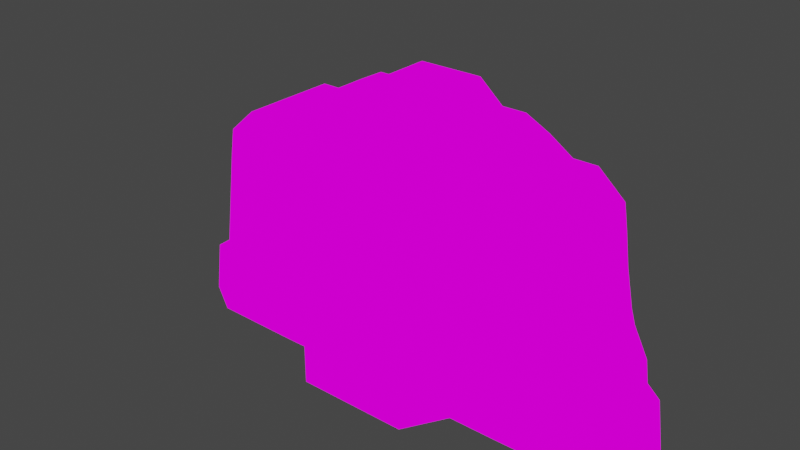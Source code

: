 # Source: ROC.LIFFFFKmidle2.blend  (saved by Blender 2.82.7; exported with 4.5.12 LTS)
import bpy
from mathutils import Matrix  # noqa: F401  (used for matrix-valued properties, if any)

bpy.ops.wm.read_factory_settings(use_empty=True)
scene = bpy.context.scene
scene.name = 'Scene'

# ---- collections
col_collection = bpy.data.collections.new('Collection'); scene.collection.children.link(col_collection)

# ---- images (referenced by path relative to the original .blend; pixels are not part of the script)
import os
ASSET_DIR = os.environ.get("B2B_ASSET_DIR", "")  # directory of the original .blend (textures are referenced by path, not embedded)
HERE = os.path.dirname(os.path.abspath(__file__))  # packed textures are extracted next to this script under _unpacked/

def load_image(name, relpath, width, height, colorspace="sRGB"):
    """Load a texture the original file referenced (path relative to the .blend, or extracted next to this script)."""
    p = next((c for c in (os.path.join(HERE, relpath), os.path.join(ASSET_DIR, relpath)) if relpath and os.path.exists(c)), "")
    if p:
        img = bpy.data.images.load(p, check_existing=True)
        img.name = name
    else:  # same state as the original file: an image datablock whose file is absent (Cycles renders it pink)
        img = bpy.data.images.new(name, width, height)
        img.source = "FILE"
        img.filepath = "//" + (relpath or name)
    img.colorspace_settings.name = colorspace
    return img
img_rockcliffsv2_png = load_image('RockCliffsv2.png', 'RockCliffsv2.png', 1024, 1024, 'sRGB')

# ---- materials (node trees are filled in below, after node groups)
mat_rockcliffsv2 = bpy.data.materials.new('RockCliffsv2')
mat_rockcliffsv2.alpha_threshold = 0.0
mat_rockcliffsv2.use_transparent_shadow = False
mat_rockcliffsv2.line_color = (0.0, 0.0, 0.0, 1.0)

# ---- material node trees
mat_rockcliffsv2.use_nodes = True; mat_rockcliffsv2.node_tree.nodes.clear()
_N = mat_rockcliffsv2.node_tree.nodes; _L = mat_rockcliffsv2.node_tree.links
n0 = _N.new('ShaderNodeOutputMaterial'); n0.name = 'Material Output'; n0.location = (400, 0)
n1 = _N.new('ShaderNodeLightPath'); n1.name = 'Light Path'; n1.location = (0, 250)
n2 = _N.new('ShaderNodeBsdfTransparent'); n2.name = 'Transparent BSDF'; n2.location = (-200, -100)
n3 = _N.new('ShaderNodeEmission'); n3.name = 'Emission'; n3.location = (-200, -200)
n4 = _N.new('ShaderNodeMixShader'); n4.name = 'Mix Shader'; n4.location = (200, 0)
n5 = _N.new('ShaderNodeMixShader'); n5.name = 'Mix Shader.001'; n5.location = (0, -100)
n6 = _N.new('ShaderNodeTexImage'); n6.name = 'Image Texture'; n6.location = (-500, 100)
n6.image = img_rockcliffsv2_png
n6.interpolation = 'Closest'
_L.new(n6.outputs[0], n3.inputs[0])
_L.new(n6.outputs[1], n5.inputs[0])
_L.new(n2.outputs[0], n5.inputs[1])
_L.new(n2.outputs[0], n4.inputs[1])
_L.new(n3.outputs[0], n5.inputs[2])
_L.new(n5.outputs[0], n4.inputs[2])
_L.new(n1.outputs[0], n4.inputs[0])
_L.new(n4.outputs[0], n0.inputs[0])
n0.is_active_output = True

# ---- world
world_world = bpy.data.worlds.new('World'); scene.world = world_world
world_world.use_nodes = True; world_world.node_tree.nodes.clear()
_N = world_world.node_tree.nodes; _L = world_world.node_tree.links
n0 = _N.new('ShaderNodeOutputWorld'); n0.name = 'World Output'; n0.location = (300, 300)
n1 = _N.new('ShaderNodeBackground'); n1.name = 'Background'; n1.location = (10, 300)
n1.inputs[0].default_value = (0.05088, 0.05088, 0.05088, 1.0)
_L.new(n1.outputs[0], n0.inputs[0])
n0.is_active_output = True
world_world.color = (0.05088, 0.05088, 0.05088)
world_world.use_sun_shadow = False
world_world.sun_shadow_jitter_overblur = 0.0

# ---- meshes
me_cube = bpy.data.meshes.new('Cube')
me_cube.from_pydata([(3.844, 1.0, -2.884), (2.163, 0.0, -0.8725), (0.163, 0.0, -0.1837), (1.163, 0.0, -0.62), (0.663, 0.0, -0.1837), (0.163, 0.5, -0.1837), (2.663, 2.0, -1.203), (2.663, 0.0, -4.689), (2.163, 2.0, -0.8725), (2.663, 0.5, -1.203), (3.879, 0.5, -2.717), (1.163, 1.5, -0.62), (1.163, 0.5, -0.62), (0.663, 0.5, -0.1837), (0.163, 1.0, -0.1837), (1.163, 1.0, -0.62), (3.163, 1.0, -1.203), (1.663, 0.5, -0.62), (2.163, 0.5, -0.8725), (1.663, 0.0, -0.62), (2.163, 1.5, -0.8725), (3.163, 1.5, -1.203), (0.663, 1.0, -0.1837), (1.663, 1.5, -0.62), (1.663, 1.0, -0.62), (2.163, 1.0, -0.8725), (2.663, 1.0, -1.203), (2.663, 1.5, -1.203), (0.663, 1.5, -0.1837), (0.163, 1.5, -0.1837), (1.163, 2.0, -0.62), (0.663, 0.0, -0.6837), (0.163, 0.0, -1.184), (0.163, -0.4054, -3.0), (2.663, 0.0, -2.203), (0.663, -0.4054, -2.684), (2.663, 0.0, -2.873), (1.663, 0.0, -2.62), (1.163, 0.0, -1.62), (1.163, 0.0, -1.12), (2.663, 0.0, -1.703), (1.663, 0.0, -1.12), (1.663, 0.0, -1.62), (2.163, 0.0, -1.373), (0.163, 0.0, -0.6837), (3.163, 0.0, -1.203), (2.663, 0.0, -1.203), (0.163, -0.4054, -2.184), (4.261, 0.0, -5.487), (0.663, -0.8575, -4.0), (0.663, -0.4054, -3.5), (5.073, 1.0, -5.379), (2.163, 0.0, -2.873), (0.163, 0.0, -1.684), (5.088, 1.0, -5.487), (1.163, -0.4054, -3.12), (3.902, 0.5, -2.884), (0.163, -0.4054, -2.684), (0.163, -0.4054, -3.5), (5.005, 1.5, -4.883), (2.663, 0.0, -3.373), (1.663, 0.0, -3.12), (2.663, 0.0, -2.703), (1.663, 0.0, -2.12), (0.663, -0.4054, -3.0), (0.663, 0.0, -1.684), (1.163, 0.0, -2.12), (0.663, 0.0, -1.184), (1.663, 0.0, -4.436), (2.663, 0.0, -4.189), (2.663, 0.0, -3.689), (1.163, -0.8575, -5.5), (1.163, -0.4054, -2.62), (0.663, -0.4054, -2.184), (1.163, -0.4054, -3.436), (1.663, 0.0, -3.436), (2.163, 0.0, -2.373), (1.663, 0.0, -3.936), (1.163, -0.4054, -3.936), (3.81, 2.0, -2.221), (2.163, 2.0, -4.189), (2.163, 0.0, -3.689), (2.163, 0.0, -1.873), (3.97, 2.0, -3.38), (2.163, 0.0, -3.373), (2.163, 0.0, -5.5), (4.751, 1.0, -4.684), (3.725, 0.5, -1.703), (2.163, 0.0, -4.189), (4.082, 0.0, -4.188), (4.414, 0.5, -3.693), (3.725, 1.5, -1.703), (3.725, 0.0, -1.703), (3.163, 0.5, -1.203), (4.371, 0.5, -3.38), (3.879, 1.0, -2.717), (3.879, 0.0, -2.717), (3.81, 0.5, -2.221), (3.81, 0.0, -2.221), (4.751, 1.5, -4.684), (3.97, 0.0, -3.38), (1.163, -0.8575, -4.436), (3.902, 0.0, -2.884), (4.682, 1.5, -4.188), (4.682, 1.0, -4.188), (4.482, 0.5, -4.188), (4.013, 0.0, -3.693), (3.81, 1.5, -2.221), (2.663, 0.0, -5.5), (4.414, 1.5, -3.693), (4.414, 1.0, -3.693), (3.163, 2.0, -1.203), (4.312, 1.0, -3.38), (4.312, 1.5, -3.38), (3.844, 1.5, -2.884), (3.879, 1.5, -2.717), (3.81, 1.0, -2.221), (3.725, 1.0, -1.703), (2.663, 0.0, -5.39), (2.163, 0.0, -6.0), (2.663, 0.0, -6.0), (5.156, 1.0, -5.983), (5.156, 0.5, -5.983), (0.163, -0.8575, -4.0), (4.246, 0.0, -5.379), (4.178, 0.0, -4.883), (2.163, 0.0, -4.689), (2.663, 0.0, -4.89), (1.663, 0.0, -6.0), (1.163, -0.8575, -6.0), (4.329, 2.0, -5.983), (1.663, 0.0, -5.5), (0.663, -0.8575, -4.5), (0.163, -0.8575, -4.5), (2.163, 0.0, -5.39), (1.663, 0.0, -5.138), (2.163, 0.0, -4.89), (1.663, 0.0, -4.638), (0.663, -0.8575, -6.0), (0.163, -0.8575, -5.5), (0.163, -0.8575, -5.0), (0.663, -0.8575, -5.5), (1.163, -0.8575, -5.138), (0.663, -0.8575, -5.0), (1.163, -0.8575, -4.638), (4.329, 0.0, -5.983), (0.163, -0.8575, -6.0), (5.156, 1.5, -5.983), (5.073, 0.5, -5.379), (5.088, 0.5, -5.487), (4.55, 0.5, -4.684), (4.246, 2.0, -5.379), (5.005, 0.5, -4.883), (4.15, 0.0, -4.684), (0.163, 2.0, -4.0), (5.073, 1.5, -5.379), (5.088, 1.5, -5.487), (2.163, 2.0, -5.5), (5.005, 1.0, -4.883), (0.663, 2.0, -3.0), (2.663, 2.0, -1.703), (3.725, 2.0, -1.703), (3.902, 2.0, -2.884), (3.879, 2.0, -2.717), (1.663, 2.0, -1.12), (2.663, 2.0, -3.373), (2.663, 2.0, -2.873), (2.163, 2.0, -1.373), (1.663, 2.0, -2.62), (2.663, 2.0, -2.703), (2.663, 2.0, -2.203), (1.163, 2.0, -1.62), (2.163, 2.0, -2.373), (2.163, 2.0, -3.689), (1.663, 2.0, -3.12), (1.663, 2.0, -0.6199), (2.163, 2.0, -1.873), (1.663, 2.0, -1.62), (2.163, 2.0, -2.873), (2.163, 2.0, -3.373), (1.163, 2.0, -1.12), (1.663, 2.0, -2.12), (0.663, 2.0, -0.6837), (1.163, 2.0, -2.12), (1.163, 2.0, -2.62), (0.663, 2.0, -1.184), (0.663, 2.0, -0.1837), (0.163, 2.0, -2.684), (1.163, 2.0, -3.12), (0.663, 2.0, -2.684), (0.163, 2.0, -0.1837), (0.663, 2.0, -1.684), (0.163, 2.0, -1.184), (0.663, 2.0, -2.184), (0.163, 2.0, -2.184), (0.163, 2.0, -0.6837), (0.163, 2.0, -1.684), (1.663, 2.0, -4.436), (4.15, 2.0, -4.684), (2.663, 2.0, -4.189), (1.163, 2.0, -4.436), (1.663, 2.0, -3.936), (4.082, 2.0, -4.188), (1.163, 2.0, -3.936), (2.663, 2.0, -3.689), (4.013, 2.0, -3.693), (0.663, 2.0, -3.5), (1.663, 2.0, -3.436), (1.163, 2.0, -3.436), (0.163, 2.0, -3.0), (0.163, 2.0, -3.5), (1.663, 2.0, -5.5), (2.663, 2.0, -6.0), (2.163, 2.0, -6.0), (4.261, 2.0, -5.487), (1.163, 2.0, -5.5), (2.663, 2.0, -4.89), (4.178, 2.0, -4.883), (2.663, 2.0, -5.5), (1.163, 2.0, -6.0), (2.663, 2.0, -5.39), (0.663, 2.0, -6.0), (2.663, 2.0, -4.689), (2.163, 2.0, -4.89), (2.163, 2.0, -5.39), (1.663, 2.0, -6.0), (2.163, 2.0, -4.689), (0.163, 2.0, -4.5), (1.663, 2.0, -5.138), (1.663, 2.0, -4.638), (1.163, 2.0, -5.138), (0.663, 2.0, -4.5), (0.163, 2.0, -5.5), (1.163, 2.0, -4.638), (0.663, 2.0, -5.5), (0.663, 2.0, -5.0), (0.163, 2.0, -6.0), (0.663, 2.0, -4.0), (0.163, 2.0, -5.0), (-3.844, 1.0, -2.884), (-2.163, 0.0, -0.8725), (0.0, 0.0, -0.1837), (-0.163, 0.0, -0.1837), (-1.163, 0.0, -0.62), (-0.663, 0.0, -0.1837), (-0.163, 0.5, -0.1837), (-2.663, 2.0, -1.203), (-2.663, 0.0, -4.689), (0.0, 2.0, -0.1837), (-2.163, 2.0, -0.8725), (-2.663, 0.5, -1.203), (-3.879, 0.5, -2.717), (-1.163, 1.5, -0.62), (0.0, 0.5, -0.1837), (-1.163, 0.5, -0.62), (0.0, 1.0, 0.0), (-0.663, 0.5, -0.1837), (-0.163, 1.0, -0.1837), (-1.163, 1.0, -0.62), (-3.163, 1.0, -1.203), (-1.663, 0.5, -0.62), (-2.163, 0.5, -0.8725), (0.0, 1.0, -0.1837), (0.0, 1.5, -0.1837), (-1.663, 0.0, -0.62), (-2.163, 1.5, -0.8725), (-3.163, 1.5, -1.203), (-0.663, 1.0, -0.1837), (-1.663, 1.5, -0.62), (-1.663, 1.0, -0.62), (-2.163, 1.0, -0.8725), (-2.663, 1.0, -1.203), (-2.663, 1.5, -1.203), (-0.663, 1.5, -0.1837), (-0.163, 1.5, -0.1837), (-1.163, 2.0, -0.62), (0.0, 0.5, 0.0), (-0.663, 0.0, -0.6837), (-0.163, 0.0, -1.184), (0.0, 1.5, 0.4133), (-0.163, -0.4054, -3.0), (-2.663, 0.0, -2.203), (-0.663, -0.4054, -2.684), (-2.663, 0.0, -2.873), (-1.663, 0.0, -2.62), (-1.163, 0.0, -1.62), (-1.163, 0.0, -1.12), (-2.663, 0.0, -1.703), (-1.663, 0.0, -1.12), (-1.663, 0.0, -1.62), (-2.163, 0.0, -1.373), (0.0, 0.0, -0.6837), (-0.163, 0.0, -0.6837), (-3.163, 0.0, -1.203), (-2.663, 0.0, -1.203), (-0.163, -0.4054, -2.184), (-4.261, 0.0, -5.487), (-0.663, -0.8575, -4.0), (-0.663, -0.4054, -3.5), (-5.073, 1.0, -5.379), (0.0, 0.0, -1.5), (-2.163, 0.0, -2.873), (-0.163, 0.0, -1.684), (0.0, 0.0, -1.684), (-5.088, 1.0, -5.487), (-1.163, -0.4054, -3.12), (0.0, 0.0, -1.184), (-3.902, 0.5, -2.884), (-0.163, -0.4054, -2.684), (0.0, -0.8575, -4.0), (0.0, -0.4054, -2.184), (0.0, -0.4054, -2.684), (-0.163, -0.4054, -3.5), (-5.005, 1.5, -4.883), (-2.663, 0.0, -3.373), (-1.663, 0.0, -3.12), (0.0, -0.4054, -3.0), (0.0, -0.4054, -3.5), (-2.663, 0.0, -2.703), (-1.663, 0.0, -2.12), (-0.663, -0.4054, -3.0), (-0.663, 0.0, -1.684), (-1.163, 0.0, -2.12), (-0.663, 0.0, -1.184), (-1.663, 0.0, -4.436), (-2.663, 0.0, -4.189), (-2.663, 0.0, -3.689), (-1.163, -0.8575, -5.5), (-1.163, -0.4054, -2.62), (-0.663, -0.4054, -2.184), (-1.163, -0.4054, -3.436), (-1.663, 0.0, -3.436), (-2.163, 0.0, -2.373), (-1.663, 0.0, -3.936), (-1.163, -0.4054, -3.936), (-3.81, 2.0, -2.221), (-2.163, 2.0, -4.189), (-2.163, 0.0, -3.689), (-2.163, 0.0, -1.873), (-3.97, 2.0, -3.38), (-2.163, 0.0, -3.373), (-2.163, 0.0, -5.5), (-4.751, 1.0, -4.684), (-3.725, 0.5, -1.703), (-2.163, 0.0, -4.189), (-4.082, 0.0, -4.188), (-4.414, 0.5, -3.693), (-3.725, 1.5, -1.703), (-3.725, 0.0, -1.703), (-3.163, 0.5, -1.203), (-4.371, 0.5, -3.38), (-3.879, 1.0, -2.717), (-3.879, 0.0, -2.717), (-3.81, 0.5, -2.221), (-3.81, 0.0, -2.221), (-4.751, 1.5, -4.684), (-3.97, 0.0, -3.38), (-1.163, -0.8575, -4.436), (-3.902, 0.0, -2.884), (-4.682, 1.5, -4.188), (-4.682, 1.0, -4.188), (-4.482, 0.5, -4.188), (-4.013, 0.0, -3.693), (-3.81, 1.5, -2.221), (-2.663, 0.0, -5.5), (-4.414, 1.5, -3.693), (-4.414, 1.0, -3.693), (-3.163, 2.0, -1.203), (-4.312, 1.0, -3.38), (-4.312, 1.5, -3.38), (-3.844, 1.5, -2.884), (-3.879, 1.5, -2.717), (-3.81, 1.0, -2.221), (-3.725, 1.0, -1.703), (-2.663, 0.0, -5.39), (-2.163, 0.0, -6.0), (-2.663, 0.0, -6.0), (-5.156, 1.0, -5.983), (-5.156, 0.5, -5.983), (-0.163, -0.8575, -4.0), (-4.246, 0.0, -5.379), (-4.178, 0.0, -4.883), (-2.163, 0.0, -4.689), (-2.663, 0.0, -4.89), (-1.663, 0.0, -6.0), (-1.163, -0.8575, -6.0), (-4.329, 2.0, -5.983), (-1.663, 0.0, -5.5), (-0.663, -0.8575, -4.5), (-0.163, -0.8575, -4.5), (-2.163, 0.0, -5.39), (-1.663, 0.0, -5.138), (-2.163, 0.0, -4.89), (-1.663, 0.0, -4.638), (-0.663, -0.8575, -6.0), (-0.163, -0.8575, -5.5), (-0.163, -0.8575, -5.0), (-0.663, -0.8575, -5.5), (-1.163, -0.8575, -5.138), (-0.663, -0.8575, -5.0), (-1.163, -0.8575, -4.638), (-4.329, 0.0, -5.983), (0.0, -0.8575, -6.0), (-0.163, -0.8575, -6.0), (0.0, -0.8575, -5.5), (0.0, -0.8575, -5.0), (0.0, -0.8575, -4.5), (-5.156, 1.5, -5.983), (-5.073, 0.5, -5.379), (-5.088, 0.5, -5.487), (-4.55, 0.5, -4.684), (-4.246, 2.0, -5.379), (-5.005, 0.5, -4.883), (-4.15, 0.0, -4.684), (-0.163, 2.0, -4.0), (-5.073, 1.5, -5.379), (-5.088, 1.5, -5.487), (-2.163, 2.0, -5.5), (-5.005, 1.0, -4.883), (0.0, 0.0, -1.087), (0.0, 0.0, -3.5), (0.0, 0.0, -3.0), (0.0, 0.0, -2.5), (0.0, 0.0, -0.5), (0.0, 0.0, -1.0), (0.0, 0.0, -0.5867), (0.0, 0.0, -4.0), (0.0, 1.0, 0.4133), (0.0, 0.0, 0.4133), (0.0, 0.5, 0.4133), (0.0, 0.0, -6.0), (0.0, 0.0, -5.5), (0.0, 0.0, -5.0), (0.0, 0.0, -4.5), (-0.663, 2.0, -3.0), (-2.663, 2.0, -1.703), (-3.725, 2.0, -1.703), (-3.902, 2.0, -2.884), (-3.879, 2.0, -2.717), (0.0, 2.0, -2.684), (-1.663, 2.0, -1.12), (-2.663, 2.0, -3.373), (-2.663, 2.0, -2.873), (0.0, 2.0, -1.5), (-2.163, 2.0, -1.373), (-1.663, 2.0, -2.62), (-2.663, 2.0, -2.703), (-2.663, 2.0, -2.203), (-1.163, 2.0, -1.62), (-2.163, 2.0, -2.373), (-2.163, 2.0, -3.689), (-1.663, 2.0, -3.12), (-1.663, 2.0, -0.6199), (-2.163, 2.0, -1.873), (-1.663, 2.0, -1.62), (-2.163, 2.0, -2.873), (-2.163, 2.0, -3.373), (-1.163, 2.0, -1.12), (-1.663, 2.0, -2.12), (-0.663, 2.0, -0.6837), (-1.163, 2.0, -2.12), (-1.163, 2.0, -2.62), (-0.663, 2.0, -1.184), (-0.663, 2.0, -0.1837), (-0.163, 2.0, -2.684), (-1.163, 2.0, -3.12), (-0.663, 2.0, -2.684), (-0.163, 2.0, -0.1837), (-0.663, 2.0, -1.684), (-0.163, 2.0, -1.184), (-0.663, 2.0, -2.184), (-0.163, 2.0, -2.184), (-0.163, 2.0, -0.6837), (-0.163, 2.0, -1.684), (0.0, 2.0, -0.6837), (0.0, 2.0, -1.184), (0.0, 2.0, -1.684), (0.0, 2.0, -2.184), (0.0, 2.0, 2.182e-05), (0.0, 2.0, -1.087), (0.0, 2.0, -1.0), (0.0, 2.0, -0.5), (0.0, 2.0, -0.08668), (0.0, 2.0, -0.5867), (0.0, 2.0, -2.0), (0.0, 2.0, -2.5), (-1.663, 2.0, -4.436), (-4.15, 2.0, -4.684), (-2.663, 2.0, -4.189), (-1.163, 2.0, -4.436), (0.0, 2.0, -4.0), (0.0, 2.0, -5.5), (-1.663, 2.0, -3.936), (-4.082, 2.0, -4.188), (-1.163, 2.0, -3.936), (-2.663, 2.0, -3.689), (-4.013, 2.0, -3.693), (-0.663, 2.0, -3.5), (-1.663, 2.0, -3.436), (-1.163, 2.0, -3.436), (-0.163, 2.0, -3.0), (0.0, 2.0, -3.0), (0.0, 2.0, -3.5), (-0.163, 2.0, -3.5), (-1.663, 2.0, -5.5), (-2.663, 2.0, -6.0), (-2.163, 2.0, -6.0), (-4.261, 2.0, -5.487), (-1.163, 2.0, -5.5), (-2.663, 2.0, -4.89), (-4.178, 2.0, -4.883), (-2.663, 2.0, -5.5), (-1.163, 2.0, -6.0), (-2.663, 2.0, -5.39), (-0.663, 2.0, -6.0), (-2.663, 2.0, -4.689), (-2.163, 2.0, -4.89), (-2.163, 2.0, -5.39), (-1.663, 2.0, -6.0), (-2.163, 2.0, -4.689), (-0.163, 2.0, -4.5), (-1.663, 2.0, -5.138), (-1.663, 2.0, -4.638), (-1.163, 2.0, -5.138), (-0.663, 2.0, -4.5), (-0.163, 2.0, -5.5), (-1.163, 2.0, -4.638), (-0.663, 2.0, -5.5), (-0.663, 2.0, -5.0), (-0.163, 2.0, -6.0), (-0.663, 2.0, -4.0), (-0.163, 2.0, -5.0), (0.0, 2.0, -4.5), (0.0, 2.0, -5.0), (0.0, 2.0, -6.0), (0.0, 0.0, -2.187), (0.0, 0.0, -2.0)], [], [(241, 2, 5, 253), (2, 4, 13, 5), (4, 3, 12, 13), (3, 19, 17, 12), (19, 1, 18, 17), (1, 46, 9, 18), (46, 45, 93, 9), (253, 5, 14, 262), (5, 13, 22, 14), (13, 12, 15, 22), (12, 17, 24, 15), (17, 18, 25, 24), (18, 9, 26, 25), (9, 93, 16, 26), (262, 14, 29, 263), (14, 22, 28, 29), (22, 15, 11, 28), (15, 24, 23, 11), (24, 25, 20, 23), (25, 26, 27, 20), (26, 16, 21, 27), (263, 29, 190, 248), (29, 28, 186, 190), (28, 11, 30, 186), (11, 23, 175, 30), (23, 20, 8, 175), (20, 27, 6, 8), (27, 21, 111, 6), (306, 32, 44, 291), (32, 67, 31, 44), (67, 38, 39, 31), (38, 42, 41, 39), (42, 82, 43, 41), (82, 34, 40, 43), (291, 44, 2, 241), (44, 31, 4, 2), (31, 39, 3, 4), (39, 41, 19, 3), (41, 43, 1, 19), (43, 40, 46, 1), (34, 98, 92, 40), (40, 92, 45, 46), (310, 47, 53, 303), (47, 73, 65, 53), (303, 53, 32, 306), (53, 65, 67, 32), (316, 33, 57, 311), (33, 64, 35, 57), (311, 57, 47, 310), (57, 35, 73, 47), (309, 123, 58, 317), (123, 49, 50, 58), (317, 58, 33, 316), (58, 50, 64, 33), (73, 72, 66, 65), (72, 37, 63, 66), (37, 52, 76, 63), (65, 66, 38, 67), (66, 63, 42, 38), (63, 76, 82, 42), (64, 74, 55, 35), (74, 75, 61, 55), (75, 81, 84, 61), (35, 55, 72, 73), (55, 61, 37, 72), (61, 84, 52, 37), (49, 101, 78, 50), (101, 68, 77, 78), (68, 126, 88, 77), (50, 78, 74, 64), (78, 77, 75, 74), (77, 88, 81, 75), (52, 36, 62, 76), (36, 102, 96, 62), (76, 62, 34, 82), (62, 96, 98, 34), (81, 70, 60, 84), (70, 106, 100, 60), (84, 60, 36, 52), (60, 100, 102, 36), (126, 7, 69, 88), (7, 153, 89, 69), (88, 69, 70, 81), (69, 89, 106, 70), (98, 97, 87, 92), (97, 116, 117, 87), (92, 87, 93, 45), (87, 117, 16, 93), (102, 56, 10, 96), (56, 0, 95, 10), (96, 10, 97, 98), (10, 95, 116, 97), (106, 90, 94, 100), (90, 110, 112, 94), (100, 94, 56, 102), (94, 112, 0, 56), (153, 150, 105, 89), (150, 86, 104, 105), (89, 105, 90, 106), (105, 104, 110, 90), (86, 99, 103, 104), (99, 198, 202, 103), (104, 103, 109, 110), (103, 202, 205, 109), (110, 109, 113, 112), (109, 205, 83, 113), (112, 113, 114, 0), (113, 83, 162, 114), (0, 114, 115, 95), (114, 162, 163, 115), (95, 115, 107, 116), (115, 163, 79, 107), (116, 107, 91, 117), (117, 91, 21, 16), (107, 79, 161, 91), (91, 161, 111, 21), (119, 120, 108, 85), (120, 145, 48, 108), (85, 108, 118, 134), (108, 48, 124, 118), (134, 118, 127, 136), (118, 124, 125, 127), (136, 127, 7, 126), (127, 125, 153, 7), (129, 128, 131, 71), (128, 119, 85, 131), (71, 131, 135, 142), (131, 85, 134, 135), (142, 135, 137, 144), (135, 134, 136, 137), (144, 137, 68, 101), (137, 136, 126, 68), (146, 138, 141, 139), (138, 129, 71, 141), (139, 141, 143, 140), (141, 71, 142, 143), (140, 143, 132, 133), (143, 142, 144, 132), (133, 132, 49, 123), (132, 144, 101, 49), (402, 146, 139, 404), (404, 139, 140, 405), (405, 140, 133, 406), (406, 133, 123, 309), (145, 122, 149, 48), (122, 121, 54, 149), (48, 149, 148, 124), (149, 54, 51, 148), (124, 148, 152, 125), (148, 51, 158, 152), (125, 152, 150, 153), (152, 158, 86, 150), (121, 147, 156, 54), (147, 130, 214, 156), (54, 156, 155, 51), (156, 214, 151, 155), (51, 155, 59, 158), (155, 151, 217, 59), (158, 59, 99, 86), (59, 217, 198, 99), (111, 161, 160, 6), (161, 79, 170, 160), (79, 163, 169, 170), (163, 162, 166, 169), (162, 83, 165, 166), (83, 205, 204, 165), (6, 160, 167, 8), (160, 170, 176, 167), (170, 169, 172, 176), (169, 166, 178, 172), (166, 165, 179, 178), (165, 204, 173, 179), (8, 167, 164, 175), (167, 176, 177, 164), (176, 172, 181, 177), (172, 178, 168, 181), (178, 179, 174, 168), (179, 173, 207, 174), (175, 164, 180, 30), (164, 177, 171, 180), (177, 181, 183, 171), (181, 168, 184, 183), (168, 174, 188, 184), (174, 207, 208, 188), (30, 180, 182, 186), (180, 171, 185, 182), (171, 183, 191, 185), (183, 184, 193, 191), (184, 188, 189, 193), (188, 208, 159, 189), (186, 182, 195, 190), (182, 185, 192, 195), (185, 191, 196, 192), (191, 193, 194, 196), (193, 189, 187, 194), (189, 159, 209, 187), (190, 195, 474, 248), (195, 192, 475, 474), (192, 196, 476, 475), (196, 194, 477, 476), (194, 187, 439, 477), (187, 209, 501, 439), (198, 222, 199, 202), (222, 226, 80, 199), (226, 197, 201, 80), (197, 200, 203, 201), (200, 237, 206, 203), (202, 199, 204, 205), (199, 80, 173, 204), (80, 201, 207, 173), (201, 203, 208, 207), (203, 206, 159, 208), (206, 210, 209, 159), (210, 502, 501, 209), (237, 154, 210, 206), (154, 490, 502, 210), (130, 212, 218, 214), (214, 218, 220, 151), (151, 220, 216, 217), (217, 216, 222, 198), (212, 213, 157, 218), (218, 157, 224, 220), (220, 224, 223, 216), (216, 223, 226, 222), (213, 225, 211, 157), (157, 211, 228, 224), (224, 228, 229, 223), (223, 229, 197, 226), (225, 219, 215, 211), (211, 215, 230, 228), (228, 230, 233, 229), (229, 233, 200, 197), (219, 221, 234, 215), (215, 234, 235, 230), (230, 235, 231, 233), (233, 231, 237, 200), (221, 236, 232, 234), (234, 232, 238, 235), (235, 238, 227, 231), (231, 227, 154, 237), (236, 534, 491, 232), (232, 491, 533, 238), (238, 533, 532, 227), (227, 532, 490, 154), (241, 253, 245, 242), (242, 245, 256, 244), (244, 256, 254, 243), (243, 254, 260, 264), (264, 260, 261, 240), (240, 261, 250, 294), (294, 250, 349, 293), (253, 262, 257, 245), (245, 257, 267, 256), (256, 267, 258, 254), (254, 258, 269, 260), (260, 269, 270, 261), (261, 270, 271, 250), (250, 271, 259, 349), (262, 263, 274, 257), (257, 274, 273, 267), (267, 273, 252, 258), (258, 252, 268, 269), (269, 268, 265, 270), (270, 265, 272, 271), (271, 272, 266, 259), (263, 248, 467, 274), (274, 467, 463, 273), (273, 463, 275, 252), (252, 275, 452, 268), (268, 452, 249, 265), (265, 249, 246, 272), (272, 246, 367, 266), (424, 423, 291, 306), (306, 291, 292, 278), (278, 292, 277, 323), (323, 277, 286, 285), (285, 286, 288, 289), (289, 288, 290, 338), (338, 290, 287, 281), (291, 241, 242, 292), (292, 242, 244, 277), (277, 244, 243, 286), (286, 243, 264, 288), (288, 264, 240, 290), (290, 240, 294, 287), (281, 287, 348, 354), (287, 294, 293, 348), (536, 300, 303, 310), (310, 303, 302, 295), (295, 302, 321, 329), (300, 424, 306, 303), (303, 306, 278, 302), (302, 278, 323, 321), (421, 422, 311, 316), (316, 311, 308, 280), (280, 308, 282, 320), (422, 536, 310, 311), (311, 310, 295, 308), (308, 295, 329, 282), (426, 420, 317, 309), (309, 317, 312, 379), (379, 312, 298, 297), (420, 421, 316, 317), (317, 316, 280, 312), (312, 280, 320, 298), (329, 321, 322, 328), (328, 322, 319, 284), (284, 319, 332, 301), (321, 323, 285, 322), (322, 285, 289, 319), (319, 289, 338, 332), (320, 282, 305, 330), (330, 305, 315, 331), (331, 315, 340, 337), (282, 329, 328, 305), (305, 328, 284, 315), (315, 284, 301, 340), (297, 298, 334, 357), (357, 334, 333, 324), (324, 333, 344, 382), (298, 320, 330, 334), (334, 330, 331, 333), (333, 331, 337, 344), (301, 332, 318, 283), (283, 318, 352, 358), (332, 338, 281, 318), (318, 281, 354, 352), (337, 340, 314, 326), (326, 314, 356, 362), (340, 301, 283, 314), (314, 283, 358, 356), (382, 344, 325, 247), (247, 325, 345, 413), (344, 337, 326, 325), (325, 326, 362, 345), (354, 348, 343, 353), (353, 343, 373, 372), (348, 293, 349, 343), (343, 349, 259, 373), (358, 352, 251, 307), (307, 251, 351, 239), (352, 354, 353, 251), (251, 353, 372, 351), (362, 356, 350, 346), (346, 350, 368, 366), (356, 358, 307, 350), (350, 307, 239, 368), (413, 345, 361, 410), (410, 361, 360, 342), (345, 362, 346, 361), (361, 346, 366, 360), (342, 360, 359, 355), (355, 359, 493, 487), (360, 366, 365, 359), (359, 365, 496, 493), (366, 368, 369, 365), (365, 369, 339, 496), (368, 239, 370, 369), (369, 370, 437, 339), (239, 351, 371, 370), (370, 371, 438, 437), (351, 372, 363, 371), (371, 363, 335, 438), (372, 373, 347, 363), (373, 259, 266, 347), (363, 347, 436, 335), (347, 266, 367, 436), (375, 341, 364, 376), (376, 364, 296, 401), (341, 390, 374, 364), (364, 374, 380, 296), (390, 392, 383, 374), (374, 383, 381, 380), (392, 382, 247, 383), (383, 247, 413, 381), (385, 327, 387, 384), (384, 387, 341, 375), (327, 398, 391, 387), (387, 391, 390, 341), (398, 400, 393, 391), (391, 393, 392, 390), (400, 357, 324, 393), (393, 324, 382, 392), (403, 395, 397, 394), (394, 397, 327, 385), (395, 396, 399, 397), (397, 399, 398, 327), (396, 389, 388, 399), (399, 388, 400, 398), (389, 379, 297, 388), (388, 297, 357, 400), (430, 431, 404, 402), (402, 404, 395, 403), (431, 432, 405, 404), (404, 405, 396, 395), (432, 433, 406, 405), (405, 406, 389, 396), (433, 426, 309, 406), (406, 309, 379, 389), (401, 296, 409, 378), (378, 409, 304, 377), (296, 380, 408, 409), (409, 408, 299, 304), (380, 381, 412, 408), (408, 412, 418, 299), (381, 413, 410, 412), (412, 410, 342, 418), (377, 304, 416, 407), (407, 416, 507, 386), (304, 299, 415, 416), (416, 415, 411, 507), (299, 418, 313, 415), (415, 313, 510, 411), (418, 342, 355, 313), (313, 355, 487, 510), (536, 419, 300), (419, 425, 424, 300), (367, 246, 435, 436), (436, 435, 447, 335), (335, 447, 446, 438), (438, 446, 442, 437), (437, 442, 441, 339), (339, 441, 495, 496), (246, 249, 444, 435), (435, 444, 453, 447), (447, 453, 449, 446), (446, 449, 455, 442), (442, 455, 456, 441), (441, 456, 450, 495), (249, 452, 440, 444), (444, 440, 454, 453), (453, 454, 458, 449), (449, 458, 445, 455), (455, 445, 451, 456), (456, 451, 498, 450), (452, 275, 457, 440), (440, 457, 448, 454), (454, 448, 460, 458), (458, 460, 461, 445), (445, 461, 465, 451), (451, 465, 499, 498), (275, 463, 459, 457), (457, 459, 462, 448), (448, 462, 468, 460), (460, 468, 470, 461), (461, 470, 466, 465), (465, 466, 434, 499), (463, 467, 472, 459), (459, 472, 469, 462), (462, 469, 473, 468), (468, 473, 471, 470), (470, 471, 464, 466), (466, 464, 500, 434), (467, 248, 474, 472), (472, 474, 475, 469), (469, 475, 476, 473), (473, 476, 477, 471), (471, 477, 439, 464), (464, 439, 501, 500), (474, 481, 480, 475), (475, 480, 443, 476), (476, 443, 484, 477), (477, 484, 485, 439), (439, 485, 501), (480, 483, 479, 443), (443, 479, 484), (487, 493, 488, 515), (515, 488, 336, 519), (519, 336, 492, 486), (486, 492, 494, 489), (489, 494, 497, 530), (493, 496, 495, 488), (488, 495, 450, 336), (336, 450, 498, 492), (492, 498, 499, 494), (494, 499, 434, 497), (497, 434, 500, 503), (503, 500, 501, 502), (530, 497, 503, 414), (414, 503, 502, 490), (386, 507, 511, 505), (507, 411, 513, 511), (411, 510, 509, 513), (510, 487, 515, 509), (505, 511, 417, 506), (511, 513, 517, 417), (513, 509, 516, 517), (509, 515, 519, 516), (506, 417, 504, 518), (417, 517, 521, 504), (517, 516, 522, 521), (516, 519, 486, 522), (518, 504, 508, 512), (504, 521, 523, 508), (521, 522, 526, 523), (522, 486, 489, 526), (512, 508, 527, 514), (508, 523, 528, 527), (523, 526, 524, 528), (526, 489, 530, 524), (514, 527, 525, 529), (527, 528, 531, 525), (528, 524, 520, 531), (524, 530, 414, 520), (529, 525, 491, 534), (525, 531, 533, 491), (531, 520, 532, 533), (520, 414, 490, 532), (422, 535, 536)])
_uv = me_cube.uv_layers.new(name='UVMap')
_uv.uv.foreach_set('vector', [0.5001, 0.2223, 0.5333, 0.2223, 0.5333, 0.2777, 0.5001, 0.2777, 0.5334, 0.2223, 0.5666, 0.2223, 0.5666, 0.2777, 0.5334, 0.2777, 0.5667, 0.2223, 0.5999, 0.2223, 0.5999, 0.2777, 0.5667, 0.2777, 0.6001, 0.2223, 0.6333, 0.2223, 0.6333, 0.2777, 0.6001, 0.2777, 0.6334, 0.2223, 0.6666, 0.2223, 0.6666, 0.2777, 0.6334, 0.2777, 0.6666, 0.4445, 0.6334, 0.4445, 0.6334, 0.4999, 0.6666, 0.4999, 0.6333, 0.4445, 0.6001, 0.4445, 0.6001, 0.4999, 0.6333, 0.4999, 0.5001, 0.2779, 0.5333, 0.2779, 0.5333, 0.3332, 0.5001, 0.3332, 0.5334, 0.2779, 0.5666, 0.2779, 0.5666, 0.3332, 0.5334, 0.3332, 0.5667, 0.2779, 0.5999, 0.2779, 0.5999, 0.3332, 0.5667, 0.3332, 0.6001, 0.2779, 0.6333, 0.2779, 0.6333, 0.3332, 0.6001, 0.3332, 0.6334, 0.2779, 0.6666, 0.2779, 0.6666, 0.3332, 0.6334, 0.3332, 0.6666, 0.5001, 0.6334, 0.5001, 0.6334, 0.5555, 0.6666, 0.5555, 0.6333, 0.5001, 0.6001, 0.5001, 0.6001, 0.5555, 0.6333, 0.5555, 0.5001, 0.3334, 0.5333, 0.3334, 0.5333, 0.3888, 0.5001, 0.3888, 0.5334, 0.3334, 0.5666, 0.3334, 0.5666, 0.3888, 0.5334, 0.3888, 0.5667, 0.3334, 0.5999, 0.3334, 0.5999, 0.3888, 0.5667, 0.3888, 0.6001, 0.3334, 0.6333, 0.3334, 0.6333, 0.3888, 0.6001, 0.3888, 0.6334, 0.3334, 0.6666, 0.3334, 0.6666, 0.3888, 0.6334, 0.3888, 0.6667, 0.3334, 0.6999, 0.3334, 0.6999, 0.3888, 0.6667, 0.3888, 0.7001, 0.3334, 0.7333, 0.3334, 0.7333, 0.3888, 0.7001, 0.3888, 0.5001, 0.389, 0.5333, 0.389, 0.5333, 0.4444, 0.5001, 0.4444, 0.5334, 0.389, 0.5666, 0.389, 0.5666, 0.4444, 0.5334, 0.4444, 0.5667, 0.389, 0.5999, 0.389, 0.5999, 0.4444, 0.5667, 0.4444, 0.6001, 0.389, 0.6333, 0.389, 0.6333, 0.4444, 0.6001, 0.4444, 0.6334, 0.389, 0.6666, 0.389, 0.6666, 0.4444, 0.6334, 0.4444, 0.6667, 0.389, 0.6999, 0.389, 0.6999, 0.4444, 0.6667, 0.4444, 0.7001, 0.389, 0.7333, 0.389, 0.7333, 0.4444, 0.7001, 0.4444, 0.5334, 0.8888, 0.5666, 0.8888, 0.5666, 0.8334, 0.5334, 0.8334, 0.5667, 0.8888, 0.5999, 0.8888, 0.5999, 0.8334, 0.5667, 0.8334, 0.6001, 0.8888, 0.6333, 0.8888, 0.6333, 0.8334, 0.6001, 0.8334, 0.6334, 0.8888, 0.6666, 0.8888, 0.6666, 0.8334, 0.6334, 0.8334, 0.6667, 0.8888, 0.6999, 0.8888, 0.6999, 0.8334, 0.6667, 0.8334, 0.6667, 0.3334, 0.6999, 0.3334, 0.6999, 0.3888, 0.6667, 0.3888, 0.5334, 0.8332, 0.5666, 0.8332, 0.5666, 0.7779, 0.5334, 0.7779, 0.5667, 0.8332, 0.5999, 0.8332, 0.5999, 0.7779, 0.5667, 0.7779, 0.6001, 0.8332, 0.6333, 0.8332, 0.6333, 0.7779, 0.6001, 0.7779, 0.6334, 0.8332, 0.6666, 0.8332, 0.6666, 0.7779, 0.6334, 0.7779, 0.6667, 0.8332, 0.6999, 0.8332, 0.6999, 0.7779, 0.6667, 0.7779, 0.6667, 0.389, 0.6999, 0.389, 0.6999, 0.4444, 0.6667, 0.4444, 0.7001, 0.3334, 0.7333, 0.3334, 0.7333, 0.3888, 0.7001, 0.3888, 0.7001, 0.389, 0.7333, 0.389, 0.7333, 0.4444, 0.7001, 0.4444, 0.6001, 0.3888, 0.6333, 0.3888, 0.6333, 0.3334, 0.6001, 0.3334, 0.6334, 0.3888, 0.6666, 0.3888, 0.6666, 0.3334, 0.6334, 0.3334, 0.6001, 0.3332, 0.6333, 0.3332, 0.6333, 0.2779, 0.6001, 0.2779, 0.6334, 0.3332, 0.6666, 0.3332, 0.6666, 0.2779, 0.6334, 0.2779, 0.6001, 0.3334, 0.6333, 0.3334, 0.6333, 0.3888, 0.6001, 0.3888, 0.6334, 0.3888, 0.6666, 0.3888, 0.6666, 0.3334, 0.6334, 0.3334, 0.6001, 0.3332, 0.6333, 0.3332, 0.6333, 0.2779, 0.6001, 0.2779, 0.6334, 0.3332, 0.6666, 0.3332, 0.6666, 0.2779, 0.6334, 0.2779, 0.5001, 0.2223, 0.5333, 0.2223, 0.5333, 0.2777, 0.5001, 0.2777, 0.6334, 0.2223, 0.6666, 0.2223, 0.6666, 0.2777, 0.6334, 0.2777, 0.6001, 0.2779, 0.6333, 0.2779, 0.6333, 0.3332, 0.6001, 0.3332, 0.6334, 0.3332, 0.6666, 0.3332, 0.6666, 0.2779, 0.6334, 0.2779, 0.5667, 0.3888, 0.5999, 0.3888, 0.5999, 0.3334, 0.5667, 0.3334, 0.6001, 0.3888, 0.6333, 0.3888, 0.6333, 0.3334, 0.6001, 0.3334, 0.5667, 0.3888, 0.5999, 0.3888, 0.5999, 0.3334, 0.5667, 0.3334, 0.5667, 0.3332, 0.5999, 0.3332, 0.5999, 0.2779, 0.5667, 0.2779, 0.6001, 0.3332, 0.6333, 0.3332, 0.6333, 0.2779, 0.6001, 0.2779, 0.5667, 0.3332, 0.5999, 0.3332, 0.5999, 0.2779, 0.5667, 0.2779, 0.5667, 0.3888, 0.5999, 0.3888, 0.5999, 0.3334, 0.5667, 0.3334, 0.6001, 0.3888, 0.6333, 0.3888, 0.6333, 0.3334, 0.6001, 0.3334, 0.6334, 0.3334, 0.6666, 0.3334, 0.6666, 0.3888, 0.6334, 0.3888, 0.5667, 0.3332, 0.5999, 0.3332, 0.5999, 0.2779, 0.5667, 0.2779, 0.6001, 0.3332, 0.6333, 0.3332, 0.6333, 0.2779, 0.6001, 0.2779, 0.5667, 0.3332, 0.5999, 0.3332, 0.5999, 0.2779, 0.5667, 0.2779, 0.4667, 0.7779, 0.4999, 0.7779, 0.4999, 0.8332, 0.4667, 0.8332, 0.5001, 0.7779, 0.5333, 0.7779, 0.5333, 0.8332, 0.5001, 0.8332, 0.6334, 0.2223, 0.6666, 0.2223, 0.6666, 0.2777, 0.6334, 0.2777, 0.5667, 0.3332, 0.5999, 0.3332, 0.5999, 0.2779, 0.5667, 0.2779, 0.6001, 0.3332, 0.6333, 0.3332, 0.6333, 0.2779, 0.6001, 0.2779, 0.6334, 0.2779, 0.6666, 0.2779, 0.6666, 0.3332, 0.6334, 0.3332, 0.6001, 0.3888, 0.6333, 0.3888, 0.6333, 0.3334, 0.6001, 0.3334, 0.7001, 0.3334, 0.7333, 0.3334, 0.7333, 0.3888, 0.7001, 0.3888, 0.6667, 0.2779, 0.6999, 0.2779, 0.6999, 0.3332, 0.6667, 0.3332, 0.7001, 0.2779, 0.7333, 0.2779, 0.7333, 0.3332, 0.7001, 0.3332, 0.6667, 0.3334, 0.6999, 0.3334, 0.6999, 0.3888, 0.6667, 0.3888, 0.7001, 0.3334, 0.7333, 0.3334, 0.7333, 0.3888, 0.7001, 0.3888, 0.6001, 0.3332, 0.6333, 0.3332, 0.6333, 0.2779, 0.6001, 0.2779, 0.7001, 0.3334, 0.7333, 0.3334, 0.7333, 0.3888, 0.7001, 0.3888, 0.6667, 0.2223, 0.6999, 0.2223, 0.6999, 0.2777, 0.6667, 0.2777, 0.7001, 0.2223, 0.7333, 0.2223, 0.7333, 0.2777, 0.7001, 0.2777, 0.6667, 0.2779, 0.6999, 0.2779, 0.6999, 0.3332, 0.6667, 0.3332, 0.7001, 0.2779, 0.7333, 0.2779, 0.7333, 0.3332, 0.7001, 0.3332, 0.6333, 0.2223, 0.6333, 0.2777, 0.6001, 0.2777, 0.6001, 0.2223, 0.6333, 0.2779, 0.6333, 0.3332, 0.6001, 0.3332, 0.6001, 0.2779, 0.5999, 0.2223, 0.5999, 0.2777, 0.5667, 0.2777, 0.5667, 0.2223, 0.5999, 0.2779, 0.5999, 0.3332, 0.5667, 0.3332, 0.5667, 0.2779, 0.6333, 0.2223, 0.6333, 0.2777, 0.6001, 0.2777, 0.6001, 0.2223, 0.6333, 0.2779, 0.6333, 0.3332, 0.6001, 0.3332, 0.6001, 0.2779, 0.6666, 0.2223, 0.6666, 0.2777, 0.6334, 0.2777, 0.6334, 0.2223, 0.6666, 0.2779, 0.6666, 0.3332, 0.6334, 0.3332, 0.6334, 0.2779, 0.5999, 0.2223, 0.5999, 0.2777, 0.5667, 0.2777, 0.5667, 0.2223, 0.5999, 0.2779, 0.5999, 0.3332, 0.5667, 0.3332, 0.5667, 0.2779, 0.6666, 0.2223, 0.6666, 0.2777, 0.6334, 0.2777, 0.6334, 0.2223, 0.6666, 0.2779, 0.6666, 0.3332, 0.6334, 0.3332, 0.6334, 0.2779, 0.6666, 0.2223, 0.6666, 0.2777, 0.6334, 0.2777, 0.6334, 0.2223, 0.6666, 0.2779, 0.6666, 0.3332, 0.6334, 0.3332, 0.6334, 0.2779, 0.6333, 0.2223, 0.6333, 0.2777, 0.6001, 0.2777, 0.6001, 0.2223, 0.6333, 0.2779, 0.6333, 0.3332, 0.6001, 0.3332, 0.6001, 0.2779, 0.6666, 0.3334, 0.6666, 0.3888, 0.6334, 0.3888, 0.6334, 0.3334, 0.6666, 0.389, 0.6666, 0.4444, 0.6334, 0.4444, 0.6334, 0.389, 0.6333, 0.3334, 0.6333, 0.3888, 0.6001, 0.3888, 0.6001, 0.3334, 0.6333, 0.389, 0.6333, 0.4444, 0.6001, 0.4444, 0.6001, 0.389, 0.5999, 0.3334, 0.5999, 0.3888, 0.5667, 0.3888, 0.5667, 0.3334, 0.5999, 0.389, 0.5999, 0.4444, 0.5667, 0.4444, 0.5667, 0.389, 0.6666, 0.3334, 0.6666, 0.3888, 0.6334, 0.3888, 0.6334, 0.3334, 0.6666, 0.389, 0.6666, 0.4444, 0.6334, 0.4444, 0.6334, 0.389, 0.6333, 0.3334, 0.6333, 0.3888, 0.6001, 0.3888, 0.6001, 0.3334, 0.6333, 0.389, 0.6333, 0.4444, 0.6001, 0.4444, 0.6001, 0.389, 0.6666, 0.3334, 0.6666, 0.3888, 0.6334, 0.3888, 0.6334, 0.3334, 0.6666, 0.389, 0.6666, 0.4444, 0.6334, 0.4444, 0.6334, 0.389, 0.6333, 0.3334, 0.6333, 0.3888, 0.6001, 0.3888, 0.6001, 0.3334, 0.5999, 0.3334, 0.5999, 0.3888, 0.5667, 0.3888, 0.5667, 0.3334, 0.6333, 0.389, 0.6333, 0.4444, 0.6001, 0.4444, 0.6001, 0.389, 0.5999, 0.389, 0.5999, 0.4444, 0.5667, 0.4444, 0.5667, 0.389, 0.3334, 0.5001, 0.3666, 0.5001, 0.3666, 0.5555, 0.3334, 0.5555, 0.3667, 0.5001, 0.3999, 0.5001, 0.3999, 0.5555, 0.3667, 0.5555, 0.3334, 0.5556, 0.3666, 0.5556, 0.3666, 0.611, 0.3334, 0.611, 0.3667, 0.5556, 0.3999, 0.5556, 0.3999, 0.611, 0.3667, 0.611, 0.3334, 0.6112, 0.3666, 0.6112, 0.3666, 0.6666, 0.3334, 0.6666, 0.3667, 0.6112, 0.3999, 0.6112, 0.3999, 0.6666, 0.3667, 0.6666, 0.3334, 0.6668, 0.3666, 0.6668, 0.3666, 0.7221, 0.3334, 0.7221, 0.3667, 0.6668, 0.3999, 0.6668, 0.3999, 0.7221, 0.3667, 0.7221, 0.3334, 0.5001, 0.3666, 0.5001, 0.3666, 0.5555, 0.3334, 0.5555, 0.3667, 0.5001, 0.3999, 0.5001, 0.3999, 0.5555, 0.3667, 0.5555, 0.3334, 0.5556, 0.3666, 0.5556, 0.3666, 0.611, 0.3334, 0.611, 0.3667, 0.5556, 0.3999, 0.5556, 0.3999, 0.611, 0.3667, 0.611, 0.2667, 0.5556, 0.2999, 0.5556, 0.2999, 0.611, 0.2667, 0.611, 0.3001, 0.5556, 0.3333, 0.5556, 0.3333, 0.611, 0.3001, 0.611, 0.2667, 0.6112, 0.2999, 0.6112, 0.2999, 0.6666, 0.2667, 0.6666, 0.3001, 0.6112, 0.3333, 0.6112, 0.3333, 0.6666, 0.3001, 0.6666, 0.3334, 0.5001, 0.3666, 0.5001, 0.3666, 0.5555, 0.3334, 0.5555, 0.3667, 0.5001, 0.3999, 0.5001, 0.3999, 0.5555, 0.3667, 0.5555, 0.3334, 0.5556, 0.3666, 0.5556, 0.3666, 0.611, 0.3334, 0.611, 0.3667, 0.5556, 0.3999, 0.5556, 0.3999, 0.611, 0.3667, 0.611, 0.3334, 0.6112, 0.3666, 0.6112, 0.3666, 0.6666, 0.3334, 0.6666, 0.3667, 0.6112, 0.3999, 0.6112, 0.3999, 0.6666, 0.3667, 0.6666, 0.3334, 0.6668, 0.3666, 0.6668, 0.3666, 0.7221, 0.3334, 0.7221, 0.3667, 0.6668, 0.3999, 0.6668, 0.3999, 0.7221, 0.3667, 0.7221, 0.3667, 0.5001, 0.3999, 0.5001, 0.3999, 0.5555, 0.3667, 0.5555, 0.3667, 0.5556, 0.3999, 0.5556, 0.3999, 0.611, 0.3667, 0.611, 0.3667, 0.6112, 0.3999, 0.6112, 0.3999, 0.6666, 0.3667, 0.6666, 0.3667, 0.6668, 0.3999, 0.6668, 0.3999, 0.7221, 0.3667, 0.7221, 0.3334, 0.5001, 0.3666, 0.5001, 0.3666, 0.5555, 0.3334, 0.5555, 0.3667, 0.5001, 0.3999, 0.5001, 0.3999, 0.5555, 0.3667, 0.5555, 0.3334, 0.5556, 0.3666, 0.5556, 0.3666, 0.611, 0.3334, 0.611, 0.3667, 0.5556, 0.3999, 0.5556, 0.3999, 0.611, 0.3667, 0.611, 0.3334, 0.6112, 0.3666, 0.6112, 0.3666, 0.6666, 0.3334, 0.6666, 0.3667, 0.6112, 0.3999, 0.6112, 0.3999, 0.6666, 0.3667, 0.6666, 0.3334, 0.6668, 0.3666, 0.6668, 0.3666, 0.7221, 0.3334, 0.7221, 0.3667, 0.6668, 0.3999, 0.6668, 0.3999, 0.7221, 0.3667, 0.7221, 0.3334, 0.5001, 0.3666, 0.5001, 0.3666, 0.5555, 0.3334, 0.5555, 0.3667, 0.5001, 0.3999, 0.5001, 0.3999, 0.5555, 0.3667, 0.5555, 0.3334, 0.5556, 0.3666, 0.5556, 0.3666, 0.611, 0.3334, 0.611, 0.3667, 0.5556, 0.3999, 0.5556, 0.3999, 0.611, 0.3667, 0.611, 0.3334, 0.6112, 0.3666, 0.6112, 0.3666, 0.6666, 0.3334, 0.6666, 0.3667, 0.6112, 0.3999, 0.6112, 0.3999, 0.6666, 0.3667, 0.6666, 0.3334, 0.6668, 0.3666, 0.6668, 0.3666, 0.7221, 0.3334, 0.7221, 0.3667, 0.6668, 0.3999, 0.6668, 0.3999, 0.7221, 0.3667, 0.7221, 0.5001, 0.4444, 0.5333, 0.4444, 0.5333, 0.389, 0.5001, 0.389, 0.5334, 0.4444, 0.5666, 0.4444, 0.5666, 0.389, 0.5334, 0.389, 0.5667, 0.4444, 0.5999, 0.4444, 0.5999, 0.389, 0.5667, 0.389, 0.6001, 0.4444, 0.6333, 0.4444, 0.6333, 0.389, 0.6001, 0.389, 0.6334, 0.4444, 0.6666, 0.4444, 0.6666, 0.389, 0.6334, 0.389, 0.6667, 0.4444, 0.6999, 0.4444, 0.6999, 0.389, 0.6667, 0.389, 0.5001, 0.3888, 0.5333, 0.3888, 0.5333, 0.3334, 0.5001, 0.3334, 0.5334, 0.3888, 0.5666, 0.3888, 0.5666, 0.3334, 0.5334, 0.3334, 0.5667, 0.3888, 0.5999, 0.3888, 0.5999, 0.3334, 0.5667, 0.3334, 0.6001, 0.3888, 0.6333, 0.3888, 0.6333, 0.3334, 0.6001, 0.3334, 0.6334, 0.3888, 0.6666, 0.3888, 0.6666, 0.3334, 0.6334, 0.3334, 0.5999, 0.3888, 0.5999, 0.3334, 0.5667, 0.3334, 0.5667, 0.3888, 0.5001, 0.3332, 0.5333, 0.3332, 0.5333, 0.2779, 0.5001, 0.2779, 0.5334, 0.3332, 0.5666, 0.3332, 0.5666, 0.2779, 0.5334, 0.2779, 0.5667, 0.3332, 0.5999, 0.3332, 0.5999, 0.2779, 0.5667, 0.2779, 0.6001, 0.3332, 0.6333, 0.3332, 0.6333, 0.2779, 0.6001, 0.2779, 0.6334, 0.3332, 0.6666, 0.3332, 0.6666, 0.2779, 0.6334, 0.2779, 0.5666, 0.3888, 0.5666, 0.3334, 0.5334, 0.3334, 0.5334, 0.3888, 0.5001, 0.3888, 0.5333, 0.3888, 0.5333, 0.3334, 0.5001, 0.3334, 0.5334, 0.3888, 0.5666, 0.3888, 0.5666, 0.3334, 0.5334, 0.3334, 0.5667, 0.3888, 0.5999, 0.3888, 0.5999, 0.3334, 0.5667, 0.3334, 0.6001, 0.3888, 0.6333, 0.3888, 0.6333, 0.3334, 0.6001, 0.3334, 0.6334, 0.3888, 0.6666, 0.3888, 0.6666, 0.3334, 0.6334, 0.3334, 0.5999, 0.3888, 0.5999, 0.3334, 0.5667, 0.3334, 0.5667, 0.3888, 0.5001, 0.3332, 0.5333, 0.3332, 0.5333, 0.2779, 0.5001, 0.2779, 0.5334, 0.3332, 0.5666, 0.3332, 0.5666, 0.2779, 0.5334, 0.2779, 0.5667, 0.3332, 0.5999, 0.3332, 0.5999, 0.2779, 0.5667, 0.2779, 0.6001, 0.3332, 0.6333, 0.3332, 0.6333, 0.2779, 0.6001, 0.2779, 0.6334, 0.3332, 0.6666, 0.3332, 0.6666, 0.2779, 0.6334, 0.2779, 0.5666, 0.3888, 0.5666, 0.3334, 0.5334, 0.3334, 0.5334, 0.3888, 0.5001, 0.3888, 0.5333, 0.3888, 0.5333, 0.3334, 0.5001, 0.3334, 0.5334, 0.3888, 0.5666, 0.3888, 0.5666, 0.3334, 0.5334, 0.3334, 0.5667, 0.3888, 0.5999, 0.3888, 0.5999, 0.3334, 0.5667, 0.3334, 0.6001, 0.3888, 0.6333, 0.3888, 0.6333, 0.3334, 0.6001, 0.3334, 0.6334, 0.3888, 0.6666, 0.3888, 0.6666, 0.3334, 0.6334, 0.3334, 0.5999, 0.3888, 0.5999, 0.3334, 0.5667, 0.3334, 0.5667, 0.3888, 0.5001, 0.3332, 0.5333, 0.3332, 0.5333, 0.2779, 0.5001, 0.2779, 0.5334, 0.3332, 0.5666, 0.3332, 0.5666, 0.2779, 0.5334, 0.2779, 0.5667, 0.3332, 0.5999, 0.3332, 0.5999, 0.2779, 0.5667, 0.2779, 0.6001, 0.3332, 0.6333, 0.3332, 0.6333, 0.2779, 0.6001, 0.2779, 0.6334, 0.3332, 0.6666, 0.3332, 0.6666, 0.2779, 0.6334, 0.2779, 0.5666, 0.3888, 0.5666, 0.3334, 0.5334, 0.3334, 0.5334, 0.3888, 0.7333, 0.2223, 0.7001, 0.2223, 0.7001, 0.2777, 0.7333, 0.2777, 0.6999, 0.2223, 0.6667, 0.2223, 0.6667, 0.2777, 0.6999, 0.2777, 0.6666, 0.2223, 0.6334, 0.2223, 0.6334, 0.2777, 0.6666, 0.2777, 0.6333, 0.2223, 0.6001, 0.2223, 0.6001, 0.2777, 0.6333, 0.2777, 0.5999, 0.2223, 0.5667, 0.2223, 0.5667, 0.2777, 0.5999, 0.2777, 0.4666, 0.3334, 0.4334, 0.3334, 0.4334, 0.3888, 0.4666, 0.3888, 0.5999, 0.2779, 0.5667, 0.2779, 0.5667, 0.3332, 0.5999, 0.3332, 0.5666, 0.2779, 0.5334, 0.2779, 0.5334, 0.3332, 0.5666, 0.3332, 0.5999, 0.2779, 0.5667, 0.2779, 0.5667, 0.3332, 0.5999, 0.3332, 0.5666, 0.2779, 0.5334, 0.2779, 0.5334, 0.3332, 0.5666, 0.3332, 0.5999, 0.3334, 0.5667, 0.3334, 0.5667, 0.3888, 0.5999, 0.3888, 0.5666, 0.3334, 0.5334, 0.3334, 0.5334, 0.3888, 0.5666, 0.3888, 0.5999, 0.2779, 0.5667, 0.2779, 0.5667, 0.3332, 0.5999, 0.3332, 0.5666, 0.2779, 0.5334, 0.2779, 0.5334, 0.3332, 0.5666, 0.3332, 0.3999, 0.5001, 0.3667, 0.5001, 0.3667, 0.5555, 0.3999, 0.5555, 0.3999, 0.5556, 0.3667, 0.5556, 0.3667, 0.611, 0.3999, 0.611, 0.3999, 0.6112, 0.3667, 0.6112, 0.3667, 0.6666, 0.3999, 0.6666, 0.3999, 0.6668, 0.3667, 0.6668, 0.3667, 0.7221, 0.3999, 0.7221, 0.3999, 0.5001, 0.3667, 0.5001, 0.3667, 0.5555, 0.3999, 0.5555, 0.3999, 0.5556, 0.3667, 0.5556, 0.3667, 0.611, 0.3999, 0.611, 0.3999, 0.6112, 0.3667, 0.6112, 0.3667, 0.6666, 0.3999, 0.6666, 0.3999, 0.6668, 0.3667, 0.6668, 0.3667, 0.7221, 0.3999, 0.7221, 0.3999, 0.5001, 0.3667, 0.5001, 0.3667, 0.5555, 0.3999, 0.5555, 0.3999, 0.5556, 0.3667, 0.5556, 0.3667, 0.611, 0.3999, 0.611, 0.3999, 0.6112, 0.3667, 0.6112, 0.3667, 0.6666, 0.3999, 0.6666, 0.3999, 0.6668, 0.3667, 0.6668, 0.3667, 0.7221, 0.3999, 0.7221, 0.3999, 0.5001, 0.3667, 0.5001, 0.3667, 0.5555, 0.3999, 0.5555, 0.3999, 0.5556, 0.3667, 0.5556, 0.3667, 0.611, 0.3999, 0.611, 0.3999, 0.6112, 0.3667, 0.6112, 0.3667, 0.6666, 0.3999, 0.6666, 0.3999, 0.6668, 0.3667, 0.6668, 0.3667, 0.7221, 0.3999, 0.7221, 0.3999, 0.5001, 0.3667, 0.5001, 0.3667, 0.5555, 0.3999, 0.5555, 0.3999, 0.5556, 0.3667, 0.5556, 0.3667, 0.611, 0.3999, 0.611, 0.3999, 0.6112, 0.3667, 0.6112, 0.3667, 0.6666, 0.3999, 0.6666, 0.3999, 0.6668, 0.3667, 0.6668, 0.3667, 0.7221, 0.3999, 0.7221, 0.3999, 0.5001, 0.3667, 0.5001, 0.3667, 0.5555, 0.3999, 0.5555, 0.3999, 0.5556, 0.3667, 0.5556, 0.3667, 0.611, 0.3999, 0.611, 0.3999, 0.6112, 0.3667, 0.6112, 0.3667, 0.6666, 0.3999, 0.6666, 0.3999, 0.6668, 0.3667, 0.6668, 0.3667, 0.7221, 0.3999, 0.7221, 0.3999, 0.5001, 0.3667, 0.5001, 0.3667, 0.5555, 0.3999, 0.5555, 0.3999, 0.5556, 0.3667, 0.5556, 0.3667, 0.611, 0.3999, 0.611, 0.3999, 0.6112, 0.3667, 0.6112, 0.3667, 0.6666, 0.3999, 0.6666, 0.3999, 0.6668, 0.3667, 0.6668, 0.3667, 0.7221, 0.3999, 0.7221, 0.5001, 0.2223, 0.5001, 0.2777, 0.5333, 0.2777, 0.5333, 0.2223, 0.5334, 0.2223, 0.5334, 0.2777, 0.5666, 0.2777, 0.5666, 0.2223, 0.5667, 0.2223, 0.5667, 0.2777, 0.5999, 0.2777, 0.5999, 0.2223, 0.6001, 0.2223, 0.6001, 0.2777, 0.6333, 0.2777, 0.6333, 0.2223, 0.6334, 0.2223, 0.6334, 0.2777, 0.6666, 0.2777, 0.6666, 0.2223, 0.6666, 0.4445, 0.6666, 0.4999, 0.6334, 0.4999, 0.6334, 0.4445, 0.6333, 0.4445, 0.6333, 0.4999, 0.6001, 0.4999, 0.6001, 0.4445, 0.5001, 0.2779, 0.5001, 0.3332, 0.5333, 0.3332, 0.5333, 0.2779, 0.5334, 0.2779, 0.5334, 0.3332, 0.5666, 0.3332, 0.5666, 0.2779, 0.5667, 0.2779, 0.5667, 0.3332, 0.5999, 0.3332, 0.5999, 0.2779, 0.6001, 0.2779, 0.6001, 0.3332, 0.6333, 0.3332, 0.6333, 0.2779, 0.6334, 0.2779, 0.6334, 0.3332, 0.6666, 0.3332, 0.6666, 0.2779, 0.6666, 0.5001, 0.6666, 0.5555, 0.6334, 0.5555, 0.6334, 0.5001, 0.6333, 0.5001, 0.6333, 0.5555, 0.6001, 0.5555, 0.6001, 0.5001, 0.5001, 0.3334, 0.5001, 0.3888, 0.5333, 0.3888, 0.5333, 0.3334, 0.5334, 0.3334, 0.5334, 0.3888, 0.5666, 0.3888, 0.5666, 0.3334, 0.5667, 0.3334, 0.5667, 0.3888, 0.5999, 0.3888, 0.5999, 0.3334, 0.6001, 0.3334, 0.6001, 0.3888, 0.6333, 0.3888, 0.6333, 0.3334, 0.6334, 0.3334, 0.6334, 0.3888, 0.6666, 0.3888, 0.6666, 0.3334, 0.6667, 0.3334, 0.6667, 0.3888, 0.6999, 0.3888, 0.6999, 0.3334, 0.7001, 0.3334, 0.7001, 0.3888, 0.7333, 0.3888, 0.7333, 0.3334, 0.5001, 0.389, 0.5001, 0.4444, 0.5333, 0.4444, 0.5333, 0.389, 0.5334, 0.389, 0.5334, 0.4444, 0.5666, 0.4444, 0.5666, 0.389, 0.5667, 0.389, 0.5667, 0.4444, 0.5999, 0.4444, 0.5999, 0.389, 0.6001, 0.389, 0.6001, 0.4444, 0.6333, 0.4444, 0.6333, 0.389, 0.6334, 0.389, 0.6334, 0.4444, 0.6666, 0.4444, 0.6666, 0.389, 0.6667, 0.389, 0.6667, 0.4444, 0.6999, 0.4444, 0.6999, 0.389, 0.7001, 0.389, 0.7001, 0.4444, 0.7333, 0.4444, 0.7333, 0.389, 0.5334, 0.8888, 0.5334, 0.8334, 0.5666, 0.8334, 0.5666, 0.8888, 0.5334, 0.8888, 0.5334, 0.8334, 0.5666, 0.8334, 0.5666, 0.8888, 0.5667, 0.8888, 0.5667, 0.8334, 0.5999, 0.8334, 0.5999, 0.8888, 0.6001, 0.8888, 0.6001, 0.8334, 0.6333, 0.8334, 0.6333, 0.8888, 0.6334, 0.8888, 0.6334, 0.8334, 0.6666, 0.8334, 0.6666, 0.8888, 0.6667, 0.8888, 0.6667, 0.8334, 0.6999, 0.8334, 0.6999, 0.8888, 0.6667, 0.3334, 0.6667, 0.3888, 0.6999, 0.3888, 0.6999, 0.3334, 0.5334, 0.8332, 0.5334, 0.7779, 0.5666, 0.7779, 0.5666, 0.8332, 0.5667, 0.8332, 0.5667, 0.7779, 0.5999, 0.7779, 0.5999, 0.8332, 0.6001, 0.8332, 0.6001, 0.7779, 0.6333, 0.7779, 0.6333, 0.8332, 0.6334, 0.8332, 0.6334, 0.7779, 0.6666, 0.7779, 0.6666, 0.8332, 0.6667, 0.8332, 0.6667, 0.7779, 0.6999, 0.7779, 0.6999, 0.8332, 0.6667, 0.389, 0.6667, 0.4444, 0.6999, 0.4444, 0.6999, 0.389, 0.7001, 0.3334, 0.7001, 0.3888, 0.7333, 0.3888, 0.7333, 0.3334, 0.7001, 0.389, 0.7001, 0.4444, 0.7333, 0.4444, 0.7333, 0.389, 0.5667, 0.3888, 0.5667, 0.3334, 0.5999, 0.3334, 0.5999, 0.3888, 0.6001, 0.3888, 0.6001, 0.3334, 0.6333, 0.3334, 0.6333, 0.3888, 0.6334, 0.3888, 0.6334, 0.3334, 0.6666, 0.3334, 0.6666, 0.3888, 0.5667, 0.3332, 0.5667, 0.2779, 0.5999, 0.2779, 0.5999, 0.3332, 0.6001, 0.3332, 0.6001, 0.2779, 0.6333, 0.2779, 0.6333, 0.3332, 0.6334, 0.3332, 0.6334, 0.2779, 0.6666, 0.2779, 0.6666, 0.3332, 0.5667, 0.3334, 0.5667, 0.3888, 0.5999, 0.3888, 0.5999, 0.3334, 0.6001, 0.3334, 0.6001, 0.3888, 0.6333, 0.3888, 0.6333, 0.3334, 0.6334, 0.3888, 0.6334, 0.3334, 0.6666, 0.3334, 0.6666, 0.3888, 0.5667, 0.3332, 0.5667, 0.2779, 0.5999, 0.2779, 0.5999, 0.3332, 0.6001, 0.3332, 0.6001, 0.2779, 0.6333, 0.2779, 0.6333, 0.3332, 0.6334, 0.3332, 0.6334, 0.2779, 0.6666, 0.2779, 0.6666, 0.3332, 0.6334, 0.2223, 0.6334, 0.2777, 0.6666, 0.2777, 0.6666, 0.2223, 0.5001, 0.2223, 0.5001, 0.2777, 0.5333, 0.2777, 0.5333, 0.2223, 0.6334, 0.2223, 0.6334, 0.2777, 0.6666, 0.2777, 0.6666, 0.2223, 0.5667, 0.2779, 0.5667, 0.3332, 0.5999, 0.3332, 0.5999, 0.2779, 0.6001, 0.2779, 0.6001, 0.3332, 0.6333, 0.3332, 0.6333, 0.2779, 0.6334, 0.3332, 0.6334, 0.2779, 0.6666, 0.2779, 0.6666, 0.3332, 0.5667, 0.3888, 0.5667, 0.3334, 0.5999, 0.3334, 0.5999, 0.3888, 0.6001, 0.3888, 0.6001, 0.3334, 0.6333, 0.3334, 0.6333, 0.3888, 0.5667, 0.3888, 0.5667, 0.3334, 0.5999, 0.3334, 0.5999, 0.3888, 0.5667, 0.3332, 0.5667, 0.2779, 0.5999, 0.2779, 0.5999, 0.3332, 0.6001, 0.3332, 0.6001, 0.2779, 0.6333, 0.2779, 0.6333, 0.3332, 0.5667, 0.3332, 0.5667, 0.2779, 0.5999, 0.2779, 0.5999, 0.3332, 0.5667, 0.3888, 0.5667, 0.3334, 0.5999, 0.3334, 0.5999, 0.3888, 0.6001, 0.3888, 0.6001, 0.3334, 0.6333, 0.3334, 0.6333, 0.3888, 0.6334, 0.3334, 0.6334, 0.3888, 0.6666, 0.3888, 0.6666, 0.3334, 0.5667, 0.3332, 0.5667, 0.2779, 0.5999, 0.2779, 0.5999, 0.3332, 0.6001, 0.3332, 0.6001, 0.2779, 0.6333, 0.2779, 0.6333, 0.3332, 0.5667, 0.3332, 0.5667, 0.2779, 0.5999, 0.2779, 0.5999, 0.3332, 0.4667, 0.7779, 0.4667, 0.8332, 0.4999, 0.8332, 0.4999, 0.7779, 0.5001, 0.7779, 0.5001, 0.8332, 0.5333, 0.8332, 0.5333, 0.7779, 0.6334, 0.2223, 0.6334, 0.2777, 0.6666, 0.2777, 0.6666, 0.2223, 0.5667, 0.3332, 0.5667, 0.2779, 0.5999, 0.2779, 0.5999, 0.3332, 0.6001, 0.3332, 0.6001, 0.2779, 0.6333, 0.2779, 0.6333, 0.3332, 0.6334, 0.2779, 0.6334, 0.3332, 0.6666, 0.3332, 0.6666, 0.2779, 0.6001, 0.3888, 0.6001, 0.3334, 0.6333, 0.3334, 0.6333, 0.3888, 0.7001, 0.3334, 0.7001, 0.3888, 0.7333, 0.3888, 0.7333, 0.3334, 0.6667, 0.2779, 0.6667, 0.3332, 0.6999, 0.3332, 0.6999, 0.2779, 0.7001, 0.2779, 0.7001, 0.3332, 0.7333, 0.3332, 0.7333, 0.2779, 0.6667, 0.3334, 0.6667, 0.3888, 0.6999, 0.3888, 0.6999, 0.3334, 0.7001, 0.3334, 0.7001, 0.3888, 0.7333, 0.3888, 0.7333, 0.3334, 0.6001, 0.3332, 0.6001, 0.2779, 0.6333, 0.2779, 0.6333, 0.3332, 0.7001, 0.3334, 0.7001, 0.3888, 0.7333, 0.3888, 0.7333, 0.3334, 0.6667, 0.2223, 0.6667, 0.2777, 0.6999, 0.2777, 0.6999, 0.2223, 0.7001, 0.2223, 0.7001, 0.2777, 0.7333, 0.2777, 0.7333, 0.2223, 0.6667, 0.2779, 0.6667, 0.3332, 0.6999, 0.3332, 0.6999, 0.2779, 0.7001, 0.2779, 0.7001, 0.3332, 0.7333, 0.3332, 0.7333, 0.2779, 0.6333, 0.2223, 0.6001, 0.2223, 0.6001, 0.2777, 0.6333, 0.2777, 0.6333, 0.2779, 0.6001, 0.2779, 0.6001, 0.3332, 0.6333, 0.3332, 0.5999, 0.2223, 0.5667, 0.2223, 0.5667, 0.2777, 0.5999, 0.2777, 0.5999, 0.2779, 0.5667, 0.2779, 0.5667, 0.3332, 0.5999, 0.3332, 0.6333, 0.2223, 0.6001, 0.2223, 0.6001, 0.2777, 0.6333, 0.2777, 0.6333, 0.2779, 0.6001, 0.2779, 0.6001, 0.3332, 0.6333, 0.3332, 0.6666, 0.2223, 0.6334, 0.2223, 0.6334, 0.2777, 0.6666, 0.2777, 0.6666, 0.2779, 0.6334, 0.2779, 0.6334, 0.3332, 0.6666, 0.3332, 0.5999, 0.2223, 0.5667, 0.2223, 0.5667, 0.2777, 0.5999, 0.2777, 0.5999, 0.2779, 0.5667, 0.2779, 0.5667, 0.3332, 0.5999, 0.3332, 0.6666, 0.2223, 0.6334, 0.2223, 0.6334, 0.2777, 0.6666, 0.2777, 0.6666, 0.2779, 0.6334, 0.2779, 0.6334, 0.3332, 0.6666, 0.3332, 0.6666, 0.2223, 0.6334, 0.2223, 0.6334, 0.2777, 0.6666, 0.2777, 0.6666, 0.2779, 0.6334, 0.2779, 0.6334, 0.3332, 0.6666, 0.3332, 0.6333, 0.2223, 0.6001, 0.2223, 0.6001, 0.2777, 0.6333, 0.2777, 0.6333, 0.2779, 0.6001, 0.2779, 0.6001, 0.3332, 0.6333, 0.3332, 0.6666, 0.3334, 0.6334, 0.3334, 0.6334, 0.3888, 0.6666, 0.3888, 0.6666, 0.389, 0.6334, 0.389, 0.6334, 0.4444, 0.6666, 0.4444, 0.6333, 0.3334, 0.6001, 0.3334, 0.6001, 0.3888, 0.6333, 0.3888, 0.6333, 0.389, 0.6001, 0.389, 0.6001, 0.4444, 0.6333, 0.4444, 0.5999, 0.3334, 0.5667, 0.3334, 0.5667, 0.3888, 0.5999, 0.3888, 0.5999, 0.389, 0.5667, 0.389, 0.5667, 0.4444, 0.5999, 0.4444, 0.6666, 0.3334, 0.6334, 0.3334, 0.6334, 0.3888, 0.6666, 0.3888, 0.6666, 0.389, 0.6334, 0.389, 0.6334, 0.4444, 0.6666, 0.4444, 0.6333, 0.3334, 0.6001, 0.3334, 0.6001, 0.3888, 0.6333, 0.3888, 0.6333, 0.389, 0.6001, 0.389, 0.6001, 0.4444, 0.6333, 0.4444, 0.6666, 0.3334, 0.6334, 0.3334, 0.6334, 0.3888, 0.6666, 0.3888, 0.6666, 0.389, 0.6334, 0.389, 0.6334, 0.4444, 0.6666, 0.4444, 0.6333, 0.3334, 0.6001, 0.3334, 0.6001, 0.3888, 0.6333, 0.3888, 0.5999, 0.3334, 0.5667, 0.3334, 0.5667, 0.3888, 0.5999, 0.3888, 0.6333, 0.389, 0.6001, 0.389, 0.6001, 0.4444, 0.6333, 0.4444, 0.5999, 0.389, 0.5667, 0.389, 0.5667, 0.4444, 0.5999, 0.4444, 0.3334, 0.5001, 0.3334, 0.5555, 0.3666, 0.5555, 0.3666, 0.5001, 0.3667, 0.5001, 0.3667, 0.5555, 0.3999, 0.5555, 0.3999, 0.5001, 0.3334, 0.5556, 0.3334, 0.611, 0.3666, 0.611, 0.3666, 0.5556, 0.3667, 0.5556, 0.3667, 0.611, 0.3999, 0.611, 0.3999, 0.5556, 0.3334, 0.6112, 0.3334, 0.6666, 0.3666, 0.6666, 0.3666, 0.6112, 0.3667, 0.6112, 0.3667, 0.6666, 0.3999, 0.6666, 0.3999, 0.6112, 0.3334, 0.6668, 0.3334, 0.7221, 0.3666, 0.7221, 0.3666, 0.6668, 0.3667, 0.6668, 0.3667, 0.7221, 0.3999, 0.7221, 0.3999, 0.6668, 0.3334, 0.5001, 0.3334, 0.5555, 0.3666, 0.5555, 0.3666, 0.5001, 0.3667, 0.5001, 0.3667, 0.5555, 0.3999, 0.5555, 0.3999, 0.5001, 0.3334, 0.5556, 0.3334, 0.611, 0.3666, 0.611, 0.3666, 0.5556, 0.3667, 0.5556, 0.3667, 0.611, 0.3999, 0.611, 0.3999, 0.5556, 0.2667, 0.5556, 0.2667, 0.611, 0.2999, 0.611, 0.2999, 0.5556, 0.3001, 0.5556, 0.3001, 0.611, 0.3333, 0.611, 0.3333, 0.5556, 0.2667, 0.6112, 0.2667, 0.6666, 0.2999, 0.6666, 0.2999, 0.6112, 0.3001, 0.6112, 0.3001, 0.6666, 0.3333, 0.6666, 0.3333, 0.6112, 0.3334, 0.5001, 0.3334, 0.5555, 0.3666, 0.5555, 0.3666, 0.5001, 0.3667, 0.5001, 0.3667, 0.5555, 0.3999, 0.5555, 0.3999, 0.5001, 0.3334, 0.5556, 0.3334, 0.611, 0.3666, 0.611, 0.3666, 0.5556, 0.3667, 0.5556, 0.3667, 0.611, 0.3999, 0.611, 0.3999, 0.5556, 0.3334, 0.6112, 0.3334, 0.6666, 0.3666, 0.6666, 0.3666, 0.6112, 0.3667, 0.6112, 0.3667, 0.6666, 0.3999, 0.6666, 0.3999, 0.6112, 0.3334, 0.6668, 0.3334, 0.7221, 0.3666, 0.7221, 0.3666, 0.6668, 0.3667, 0.6668, 0.3667, 0.7221, 0.3999, 0.7221, 0.3999, 0.6668, 0.3334, 0.5001, 0.3334, 0.5555, 0.3666, 0.5555, 0.3666, 0.5001, 0.3667, 0.5001, 0.3667, 0.5555, 0.3999, 0.5555, 0.3999, 0.5001, 0.3334, 0.5556, 0.3334, 0.611, 0.3666, 0.611, 0.3666, 0.5556, 0.3667, 0.5556, 0.3667, 0.611, 0.3999, 0.611, 0.3999, 0.5556, 0.3334, 0.6112, 0.3334, 0.6666, 0.3666, 0.6666, 0.3666, 0.6112, 0.3667, 0.6112, 0.3667, 0.6666, 0.3999, 0.6666, 0.3999, 0.6112, 0.3334, 0.6668, 0.3334, 0.7221, 0.3666, 0.7221, 0.3666, 0.6668, 0.3667, 0.6668, 0.3667, 0.7221, 0.3999, 0.7221, 0.3999, 0.6668, 0.3334, 0.5001, 0.3334, 0.5555, 0.3666, 0.5555, 0.3666, 0.5001, 0.3667, 0.5001, 0.3667, 0.5555, 0.3999, 0.5555, 0.3999, 0.5001, 0.3334, 0.5556, 0.3334, 0.611, 0.3666, 0.611, 0.3666, 0.5556, 0.3667, 0.5556, 0.3667, 0.611, 0.3999, 0.611, 0.3999, 0.5556, 0.3334, 0.6112, 0.3334, 0.6666, 0.3666, 0.6666, 0.3666, 0.6112, 0.3667, 0.6112, 0.3667, 0.6666, 0.3999, 0.6666, 0.3999, 0.6112, 0.3334, 0.6668, 0.3334, 0.7221, 0.3666, 0.7221, 0.3666, 0.6668, 0.3667, 0.6668, 0.3667, 0.7221, 0.3999, 0.7221, 0.3999, 0.6668, 0.3334, 0.5001, 0.3334, 0.5555, 0.3666, 0.5555, 0.3666, 0.5001, 0.3667, 0.5001, 0.3667, 0.5555, 0.3999, 0.5555, 0.3999, 0.5001, 0.3334, 0.5556, 0.3334, 0.611, 0.3666, 0.611, 0.3666, 0.5556, 0.3667, 0.5556, 0.3667, 0.611, 0.3999, 0.611, 0.3999, 0.5556, 0.3334, 0.6112, 0.3334, 0.6666, 0.3666, 0.6666, 0.3666, 0.6112, 0.3667, 0.6112, 0.3667, 0.6666, 0.3999, 0.6666, 0.3999, 0.6112, 0.3334, 0.6668, 0.3334, 0.7221, 0.3666, 0.7221, 0.3666, 0.6668, 0.3667, 0.6668, 0.3667, 0.7221, 0.3999, 0.7221, 0.3999, 0.6668, 0.5667, 0.2779, 0.5667, 0.3332, 0.5999, 0.3332, 0.5667, 0.3334, 0.5667, 0.3888, 0.5999, 0.3888, 0.5999, 0.3334, 0.5001, 0.4444, 0.5001, 0.389, 0.5333, 0.389, 0.5333, 0.4444, 0.5334, 0.4444, 0.5334, 0.389, 0.5666, 0.389, 0.5666, 0.4444, 0.5667, 0.4444, 0.5667, 0.389, 0.5999, 0.389, 0.5999, 0.4444, 0.6001, 0.4444, 0.6001, 0.389, 0.6333, 0.389, 0.6333, 0.4444, 0.6334, 0.4444, 0.6334, 0.389, 0.6666, 0.389, 0.6666, 0.4444, 0.6667, 0.4444, 0.6667, 0.389, 0.6999, 0.389, 0.6999, 0.4444, 0.5001, 0.3888, 0.5001, 0.3334, 0.5333, 0.3334, 0.5333, 0.3888, 0.5334, 0.3888, 0.5334, 0.3334, 0.5666, 0.3334, 0.5666, 0.3888, 0.5667, 0.3888, 0.5667, 0.3334, 0.5999, 0.3334, 0.5999, 0.3888, 0.6001, 0.3888, 0.6001, 0.3334, 0.6333, 0.3334, 0.6333, 0.3888, 0.6334, 0.3888, 0.6334, 0.3334, 0.6666, 0.3334, 0.6666, 0.3888, 0.5999, 0.3888, 0.5667, 0.3888, 0.5667, 0.3334, 0.5999, 0.3334, 0.5001, 0.3332, 0.5001, 0.2779, 0.5333, 0.2779, 0.5333, 0.3332, 0.5334, 0.3332, 0.5334, 0.2779, 0.5666, 0.2779, 0.5666, 0.3332, 0.5667, 0.3332, 0.5667, 0.2779, 0.5999, 0.2779, 0.5999, 0.3332, 0.6001, 0.3332, 0.6001, 0.2779, 0.6333, 0.2779, 0.6333, 0.3332, 0.6334, 0.3332, 0.6334, 0.2779, 0.6666, 0.2779, 0.6666, 0.3332, 0.5666, 0.3888, 0.5334, 0.3888, 0.5334, 0.3334, 0.5666, 0.3334, 0.5001, 0.3888, 0.5001, 0.3334, 0.5333, 0.3334, 0.5333, 0.3888, 0.5334, 0.3888, 0.5334, 0.3334, 0.5666, 0.3334, 0.5666, 0.3888, 0.5667, 0.3888, 0.5667, 0.3334, 0.5999, 0.3334, 0.5999, 0.3888, 0.6001, 0.3888, 0.6001, 0.3334, 0.6333, 0.3334, 0.6333, 0.3888, 0.6334, 0.3888, 0.6334, 0.3334, 0.6666, 0.3334, 0.6666, 0.3888, 0.5999, 0.3888, 0.5667, 0.3888, 0.5667, 0.3334, 0.5999, 0.3334, 0.5001, 0.3332, 0.5001, 0.2779, 0.5333, 0.2779, 0.5333, 0.3332, 0.5334, 0.3332, 0.5334, 0.2779, 0.5666, 0.2779, 0.5666, 0.3332, 0.5667, 0.3332, 0.5667, 0.2779, 0.5999, 0.2779, 0.5999, 0.3332, 0.6001, 0.3332, 0.6001, 0.2779, 0.6333, 0.2779, 0.6333, 0.3332, 0.6334, 0.3332, 0.6334, 0.2779, 0.6666, 0.2779, 0.6666, 0.3332, 0.5666, 0.3888, 0.5334, 0.3888, 0.5334, 0.3334, 0.5666, 0.3334, 0.5001, 0.3888, 0.5001, 0.3334, 0.5333, 0.3334, 0.5333, 0.3888, 0.5334, 0.3888, 0.5334, 0.3334, 0.5666, 0.3334, 0.5666, 0.3888, 0.5667, 0.3888, 0.5667, 0.3334, 0.5999, 0.3334, 0.5999, 0.3888, 0.6001, 0.3888, 0.6001, 0.3334, 0.6333, 0.3334, 0.6333, 0.3888, 0.6334, 0.3888, 0.6334, 0.3334, 0.6666, 0.3334, 0.6666, 0.3888, 0.5999, 0.3888, 0.5667, 0.3888, 0.5667, 0.3334, 0.5999, 0.3334, 0.5001, 0.3332, 0.5001, 0.2779, 0.5333, 0.2779, 0.5333, 0.3332, 0.5334, 0.3332, 0.5334, 0.2779, 0.5666, 0.2779, 0.5666, 0.3332, 0.5667, 0.3332, 0.5667, 0.2779, 0.5999, 0.2779, 0.5999, 0.3332, 0.6001, 0.3332, 0.6001, 0.2779, 0.6333, 0.2779, 0.6333, 0.3332, 0.6334, 0.3332, 0.6334, 0.2779, 0.6666, 0.2779, 0.6666, 0.3332, 0.5666, 0.3888, 0.5334, 0.3888, 0.5334, 0.3334, 0.5666, 0.3334, 0.5334, 0.3888, 0.5334, 0.3334, 0.5666, 0.3334, 0.5666, 0.3888, 0.5667, 0.3888, 0.5667, 0.3334, 0.5999, 0.3334, 0.5999, 0.3888, 0.6001, 0.3888, 0.6001, 0.3334, 0.6333, 0.3334, 0.6333, 0.3888, 0.6334, 0.3888, 0.6334, 0.3334, 0.6666, 0.3334, 0.6666, 0.3888, 0.5999, 0.3888, 0.5667, 0.3888, 0.5999, 0.3334, 0.5667, 0.3888, 0.5667, 0.3334, 0.5999, 0.3334, 0.5999, 0.3888, 0.6001, 0.3888, 0.6001, 0.3334, 0.6333, 0.3888, 0.7333, 0.2223, 0.7333, 0.2777, 0.7001, 0.2777, 0.7001, 0.2223, 0.6999, 0.2223, 0.6999, 0.2777, 0.6667, 0.2777, 0.6667, 0.2223, 0.6666, 0.2223, 0.6666, 0.2777, 0.6334, 0.2777, 0.6334, 0.2223, 0.6333, 0.2223, 0.6333, 0.2777, 0.6001, 0.2777, 0.6001, 0.2223, 0.5999, 0.2223, 0.5999, 0.2777, 0.5667, 0.2777, 0.5667, 0.2223, 0.4666, 0.3334, 0.4666, 0.3888, 0.4334, 0.3888, 0.4334, 0.3334, 0.5999, 0.2779, 0.5999, 0.3332, 0.5667, 0.3332, 0.5667, 0.2779, 0.5666, 0.2779, 0.5666, 0.3332, 0.5334, 0.3332, 0.5334, 0.2779, 0.5999, 0.2779, 0.5999, 0.3332, 0.5667, 0.3332, 0.5667, 0.2779, 0.5666, 0.2779, 0.5666, 0.3332, 0.5334, 0.3332, 0.5334, 0.2779, 0.5999, 0.3334, 0.5999, 0.3888, 0.5667, 0.3888, 0.5667, 0.3334, 0.5666, 0.3334, 0.5666, 0.3888, 0.5334, 0.3888, 0.5334, 0.3334, 0.5999, 0.2779, 0.5999, 0.3332, 0.5667, 0.3332, 0.5667, 0.2779, 0.5666, 0.2779, 0.5666, 0.3332, 0.5334, 0.3332, 0.5334, 0.2779, 0.3999, 0.5001, 0.3999, 0.5555, 0.3667, 0.5555, 0.3667, 0.5001, 0.3999, 0.5556, 0.3999, 0.611, 0.3667, 0.611, 0.3667, 0.5556, 0.3999, 0.6112, 0.3999, 0.6666, 0.3667, 0.6666, 0.3667, 0.6112, 0.3999, 0.6668, 0.3999, 0.7221, 0.3667, 0.7221, 0.3667, 0.6668, 0.3999, 0.5001, 0.3999, 0.5555, 0.3667, 0.5555, 0.3667, 0.5001, 0.3999, 0.5556, 0.3999, 0.611, 0.3667, 0.611, 0.3667, 0.5556, 0.3999, 0.6112, 0.3999, 0.6666, 0.3667, 0.6666, 0.3667, 0.6112, 0.3999, 0.6668, 0.3999, 0.7221, 0.3667, 0.7221, 0.3667, 0.6668, 0.3999, 0.5001, 0.3999, 0.5555, 0.3667, 0.5555, 0.3667, 0.5001, 0.3999, 0.5556, 0.3999, 0.611, 0.3667, 0.611, 0.3667, 0.5556, 0.3999, 0.6112, 0.3999, 0.6666, 0.3667, 0.6666, 0.3667, 0.6112, 0.3999, 0.6668, 0.3999, 0.7221, 0.3667, 0.7221, 0.3667, 0.6668, 0.3999, 0.5001, 0.3999, 0.5555, 0.3667, 0.5555, 0.3667, 0.5001, 0.3999, 0.5556, 0.3999, 0.611, 0.3667, 0.611, 0.3667, 0.5556, 0.3999, 0.6112, 0.3999, 0.6666, 0.3667, 0.6666, 0.3667, 0.6112, 0.3999, 0.6668, 0.3999, 0.7221, 0.3667, 0.7221, 0.3667, 0.6668, 0.3999, 0.5001, 0.3999, 0.5555, 0.3667, 0.5555, 0.3667, 0.5001, 0.3999, 0.5556, 0.3999, 0.611, 0.3667, 0.611, 0.3667, 0.5556, 0.3999, 0.6112, 0.3999, 0.6666, 0.3667, 0.6666, 0.3667, 0.6112, 0.3999, 0.6668, 0.3999, 0.7221, 0.3667, 0.7221, 0.3667, 0.6668, 0.3999, 0.5001, 0.3999, 0.5555, 0.3667, 0.5555, 0.3667, 0.5001, 0.3999, 0.5556, 0.3999, 0.611, 0.3667, 0.611, 0.3667, 0.5556, 0.3999, 0.6112, 0.3999, 0.6666, 0.3667, 0.6666, 0.3667, 0.6112, 0.3999, 0.6668, 0.3999, 0.7221, 0.3667, 0.7221, 0.3667, 0.6668, 0.3999, 0.5001, 0.3999, 0.5555, 0.3667, 0.5555, 0.3667, 0.5001, 0.3999, 0.5556, 0.3999, 0.611, 0.3667, 0.611, 0.3667, 0.5556, 0.3999, 0.6112, 0.3999, 0.6666, 0.3667, 0.6666, 0.3667, 0.6112, 0.3999, 0.6668, 0.3999, 0.7221, 0.3667, 0.7221, 0.3667, 0.6668, 0.7333, 0.3334, 0.7333, 0.3681, 0.7001, 0.3888])
me_cube.materials.append(mat_rockcliffsv2)
me_cube.use_remesh_preserve_volume = False
me_cube.use_remesh_preserve_attributes = False
me_cube.use_mirror_vertex_groups = False
me_cube.update()

# ---- objects
ob_cube = bpy.data.objects.new('Cube', me_cube)

# ---- transforms, parenting, visibility, modifiers, constraints
ob_cube.location = (0.0, 0.0, 0.0)
ob_cube.lock_rotations_4d = False
ob_cube.empty_display_type = 'ARROWS'
ob_cube.lineart.crease_threshold = 0.0

# ---- collection membership
col_collection.objects.link(ob_cube)

# ---- scene / render settings (as saved in the file)
scene.frame_start = 1; scene.frame_end = 250; scene.frame_set(1)
scene.render.engine = 'BLENDER_EEVEE_NEXT'
scene.cycles.use_denoising = False
scene.cycles.samples = 128
scene.cycles.sampling_pattern = 'TABULATED_SOBOL'
scene.cycles.use_adaptive_sampling = False
scene.cycles.use_light_tree = False
scene.view_settings.view_transform = 'Filmic'
bpy.context.view_layer.update()

# ---- added for rendering (the .blend has no active camera): camera
cam_auto = bpy.data.cameras.new('AutoCamera')
cam_auto.lens = 50.0
cam_auto.sensor_width = 36.0
cam_auto.clip_end = 1000.0
ob_auto_camera = bpy.data.objects.new('AutoCamera', cam_auto)
scene.collection.objects.link(ob_auto_camera)
ob_auto_camera.location = (11.5427, -13.28, 6.44083)
ob_auto_camera.rotation_euler = (1.09748, -7.21219e-08, 0.694738)
scene.camera = ob_auto_camera
bpy.context.view_layer.update()

